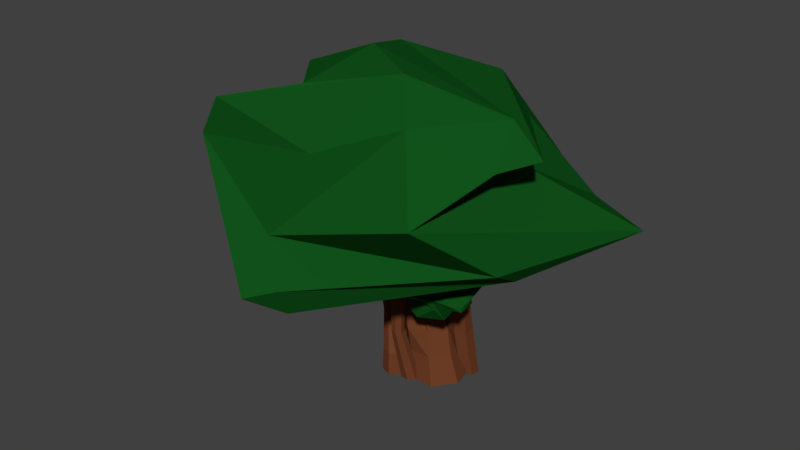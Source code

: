 # Source: Juazeiro.blend  (saved by Blender 2.78.0; exported with 4.5.12 LTS)
import bpy
from mathutils import Matrix  # noqa: F401  (used for matrix-valued properties, if any)

bpy.ops.wm.read_factory_settings(use_empty=True)
scene = bpy.context.scene
scene.name = 'Scene'

# ---- collections
col_collection_1 = bpy.data.collections.new('Collection 1'); scene.collection.children.link(col_collection_1)

# ---- materials (node trees are filled in below, after node groups)
mat_tronco_juazeiro = bpy.data.materials.new('Tronco_Juazeiro')
mat_tronco_juazeiro.alpha_threshold = 0.0
mat_tronco_juazeiro.use_transparent_shadow = False
mat_tronco_juazeiro.diffuse_color = (0.1523, 0.04773, 0.01908, 1.0)
mat_tronco_juazeiro.roughness = 0.5
mat_tronco_juazeiro.specular_intensity = 0.1
mat_folhas_juazeiro = bpy.data.materials.new('Folhas_Juazeiro')
mat_folhas_juazeiro.alpha_threshold = 0.0
mat_folhas_juazeiro.use_transparent_shadow = False
mat_folhas_juazeiro.diffuse_color = (0.005768, 0.08353, 0.01083, 1.0)
mat_folhas_juazeiro.specular_color = (0.02758, 0.2079, 0.03492)
mat_folhas_juazeiro.roughness = 0.5

# ---- material node trees

# ---- world
world_world = bpy.data.worlds.new('World'); scene.world = world_world
world_world.color = (0.05088, 0.05088, 0.05088)
world_world.use_sun_shadow = False
world_world.sun_shadow_jitter_overblur = 0.0
world_world.cycles.sampling_method = 'MANUAL'

# ---- meshes
me_cylinder_002 = bpy.data.meshes.new('Cylinder.002')
me_cylinder_002.from_pydata([(0.02791, -0.4666, 1.324), (5.059, -2.755, 2.868), (-0.7271, -8.385, 2.623), (-7.361, 0.2638, 2.603), (-2.147, 5.549, 2.132), (4.597, 4.073, 3.01), (-0.1079, -5.746, 5.158), (-5.33, -3.766, 4.615), (-4.632, 5.344, 4.347), (-0.1079, 4.625, 5.158), (4.834, -2.723, 4.965), (-1.929, -0.5608, 6.294), (0.05082, -7.168, 2.139), (4.921, -1.456, 2.408), (0.2239, -7.725, 2.81), (6.941, 3.383, 2.775), (3.618, 2.963, 2.276), (-6.348, -0.9384, 2.296), (-7.859, -0.9914, 2.919), (-2.212, 5.069, 1.607), (-2.778, 5.189, 1.946), (3.21, 4.532, 2.7), (3.883, -5.764, 4.294), (3.735, 0.172, 4.436), (-5.591, -5.352, 4.651), (-1.164, -6.656, 3.465), (-5.229, 1.289, 3.689), (-5.812, -4.317, 4.852), (-1.092, 5.976, 3.184), (-4.257, 2.586, 3.938), (1.602, 3.966, 4.446), (1.519, 6.55, 3.028), (1.989, -3.609, 5.564), (-4.771, -5.316, 5.549), (-5.398, 0.07186, 4.43), (-2.977, 4.371, 5.048), (5.571, -1.207, 5.032), (0.6192, -2.016, 6.201), (4.405, -1.244, 5.709), (-2.256, -3.726, 5.902), (-4.538, -1.062, 5.665), (-3.073, 2.295, 5.817), (2.166, -0.4347, 1.611), (2.619, -1.125, 1.296), (2.026, 0.2214, 1.333), (0.8417, -1.17, 1.737), (2.757, -0.8442, 1.864), (3.152, -1.399, 1.594), (1.328, -2.12, 0.9348), (0.7382, -1.323, 1.351), (1.074, -2.639, 1.763), (2.07, -1.916, 1.754), (2.894, -2.133, 1.449), (1.525, -2.199, 1.443), (2.178, -0.5499, 1.469), (2.638, -0.7404, 1.556), (2.232, 0.1755, 1.313), (3.067, -1.244, 1.431), (2.381, -0.6868, 1.703), (1.546, -0.8791, 1.637), (0.853, -1.086, 1.624), (1.68, -0.9145, 1.733), (1.383, -1.173, 1.814), (3.069, -0.5162, 1.721), (2.646, -1.529, 1.24), (3.219, -2.045, 1.461), (0.9355, -1.184, 1.09), (2.059, -1.516, 0.9857), (0.5623, -1.418, 1.706), (0.5853, -0.8408, 1.465), (1.852, -1.581, 1.828), (0.8417, -1.489, 1.777), (3.213, -2.07, 1.56), (2.904, -0.8498, 1.768), (2.335, -1.829, 1.019), (0.9408, -2.056, 1.053), (0.5437, -1.379, 1.521), (1.624, -2.646, 1.786), (2.96, -2.246, 1.572), (2.197, -2.267, 1.357), (2.068, -2.275, 1.56), (1.463, -1.983, 1.29), (0.9309, -2.959, 1.629), (1.255, -1.995, 1.619), (0.6801, 1.199, -1.21), (-0.02572, 0.7358, 1.0), (1.618, 0.7477, -1.21), (0.5093, 0.3752, 1.0), (1.849, -0.2668, -1.21), (0.561, -0.2679, 1.0), (1.2, -1.08, -1.21), (0.09037, -0.7093, 1.0), (0.1598, -1.08, -1.21), (-0.5481, -0.6166, 1.0), (-0.489, -0.2668, -1.21), (-0.8737, -0.05954, 1.0), (-0.2574, 0.7477, -1.21), (-0.6412, 0.5423, 1.0), (0.4856, 0.9804, -0.5778), (1.252, 0.6112, -0.5778), (1.441, -0.2182, -0.5778), (0.911, -0.8833, -0.5778), (0.06026, -0.8833, -0.5778), (-0.4702, -0.2182, -0.5778), (-0.2809, 0.6112, -0.5778), (-0.1702, 0.9094, -0.01775), (0.6417, 0.7765, -0.01775), (1.044, 0.05887, -0.01775), (0.7337, -0.7031, -0.01775), (-0.05543, -0.9356, -0.01775), (-0.7292, -0.4636, -0.01775), (-0.7803, 0.3575, -0.01775), (0.8838, 0.3752, 1.333), (0.3488, 0.7358, 1.333), (0.9355, -0.2679, 1.333), (0.4649, -0.7093, 1.333), (-0.1736, -0.6166, 1.333), (-0.4992, -0.05954, 1.333), (-0.2667, 0.5423, 1.333), (0.7054, 0.1906, 2.235), (0.4335, 0.3739, 2.235), (0.7316, -0.1361, 2.235), (0.4925, -0.3604, 2.235), (0.1681, -0.3133, 2.235), (0.002638, -0.03025, 2.235), (0.1208, 0.2756, 2.235), (0.2478, -0.6768, 1.074), (0.6113, -0.3732, 1.099), (0.4146, -0.6041, 1.234), (0.7781, -0.3004, 1.259), (1.007, -1.55, 1.41), (1.322, -1.547, 1.422), (1.055, -1.455, 1.459), (1.37, -1.452, 1.471), (-0.3983, -0.4183, -1.21), (-0.07786, -0.7713, -1.21), (-0.154, -1.242, -1.21), (-0.5694, -1.476, -1.21), (-1.011, -1.297, -1.21), (-1.147, -0.8397, -1.21), (-0.8741, -0.4488, -1.21), (-0.4143, -0.4577, -0.6699), (-0.1186, -0.7834, -0.6699), (-0.1889, -1.218, -0.6699), (-0.5721, -1.433, -0.6699), (-0.9798, -1.268, -0.6699), (-1.105, -0.8465, -0.6699), (-0.8532, -0.4859, -0.6699), (-0.936, -0.2007, 0.1448), (-0.7186, -0.4401, 0.1448), (-0.7703, -0.7594, 0.1448), (-1.052, -0.9181, 0.1448), (-1.352, -0.7967, 0.1448), (-1.444, -0.4866, 0.1448), (-1.259, -0.2214, 0.1448), (-1.533, -0.3224, 1.44), (-1.392, -0.4775, 1.44), (-1.425, -0.6842, 1.44), (-1.608, -0.787, 1.44), (-1.802, -0.7084, 1.44), (-1.862, -0.5076, 1.44), (-1.742, -0.3358, 1.44), (-1.565, -0.4029, 1.932), (-1.475, -0.5022, 1.932), (-1.497, -0.6346, 1.932), (-1.613, -0.7004, 1.932), (-1.738, -0.65, 1.932), (-1.776, -0.5215, 1.932), (-1.699, -0.4115, 1.932), (-1.402, -0.5957, 0.4759), (-1.303, -0.4973, 0.4848), (-1.171, -0.5207, 0.4826), (-1.105, -0.6482, 0.4711), (-1.155, -0.7839, 0.4588), (-1.283, -0.8255, 0.4551), (-1.393, -0.7417, 0.4626), (-1.351, -1.741, 1.348), (-1.287, -1.678, 1.354), (-1.202, -1.693, 1.353), (-1.159, -1.775, 1.345), (-1.192, -1.863, 1.337), (-1.275, -1.89, 1.335), (-1.346, -1.836, 1.34), (-1.3, -1.926, 1.981), (-1.271, -1.898, 1.983), (-1.233, -1.905, 1.983), (-1.214, -1.942, 1.979), (-1.229, -1.981, 1.976), (-1.266, -1.993, 1.975), (-1.298, -1.969, 1.977), (-0.1106, -0.7295, -1.198), (0.1967, -0.6289, -1.198), (0.467, -0.8065, -1.198), (0.4967, -1.129, -1.198), (0.2635, -1.353, -1.198), (-0.05712, -1.31, -1.198), (-0.2236, -1.033, -1.198), (-0.2433, -1.324, 0.09694), (-0.04425, -1.259, 0.09694), (0.1308, -1.374, 0.09694), (0.15, -1.582, 0.09694), (-0.001046, -1.727, 0.09694), (-0.2086, -1.7, 0.09694), (-0.3165, -1.52, 0.09694), (-0.2712, -1.295, 0.8474), (-0.03892, -1.219, 0.8474), (0.1654, -1.353, 0.8474), (0.1878, -1.596, 0.8474), (0.0115, -1.766, 0.8474), (-0.2308, -1.733, 0.8474), (-0.3566, -1.524, 0.8474), (-0.2515, -1.181, 1.266), (-0.04269, -1.114, 1.259), (0.1409, -1.233, 1.272), (0.1611, -1.448, 1.295), (0.002634, -1.598, 1.31), (-0.2151, -1.569, 1.307), (-0.3282, -1.384, 1.288), (-0.04722, -1.171, 1.476), (0.1024, -1.123, 1.438), (0.249, -1.208, 1.437), (0.2821, -1.363, 1.473), (0.1768, -1.471, 1.519), (0.01246, -1.45, 1.541), (-0.08725, -1.317, 1.522), (0.1756, -0.9297, 1.857), (0.2797, -0.8886, 1.844), (0.3793, -0.9444, 1.843), (0.3994, -1.055, 1.854), (0.3248, -1.137, 1.87), (0.2118, -1.129, 1.878), (0.1454, -1.037, 1.873), (0.2794, -0.8497, 2.175), (0.3498, -0.822, 2.166), (0.4172, -0.8597, 2.165), (0.4307, -0.9345, 2.173), (0.3803, -0.99, 2.184), (0.3039, -0.9845, 2.189), (0.259, -0.9221, 2.185), (-0.05189, -1.555, 1.266), (-0.03383, -1.514, 1.266), (0.006533, -1.509, 1.266), (0.03881, -1.544, 1.267), (0.03869, -1.593, 1.268), (0.006269, -1.618, 1.268), (-0.03404, -1.601, 1.268), (0.1061, -1.992, 1.641), (0.1178, -1.965, 1.64), (0.1439, -1.962, 1.64), (0.1648, -1.985, 1.641), (0.1648, -2.017, 1.642), (0.1438, -2.033, 1.642), (0.1177, -2.022, 1.641), (0.1165, -2.065, 1.857), (0.1243, -2.048, 1.857), (0.1416, -2.046, 1.857), (0.1555, -2.061, 1.857), (0.1554, -2.082, 1.858), (0.1415, -2.093, 1.858), (0.1242, -2.085, 1.858), (0.1502, -2.262, 2.242), (0.1545, -2.252, 2.242), (0.1642, -2.251, 2.242), (0.172, -2.259, 2.242), (0.172, -2.271, 2.242), (0.1642, -2.277, 2.242), (0.1545, -2.273, 2.242), (1.005, 0.1261, -0.02694), (1.405, 0.01861, -0.07615), (1.75, 0.2624, -0.07238), (1.78, 0.6738, -0.01848), (1.472, 0.9431, 0.04497), (1.059, 0.8675, 0.07019), (0.8511, 0.5039, 0.03818), (1.057, 0.5637, -1.217), (1.456, 0.4339, -1.239), (1.8, 0.663, -1.288), (1.83, 1.078, -1.326), (1.524, 1.367, -1.325), (1.111, 1.312, -1.285), (0.9037, 0.9546, -1.237), (1.252, -0.0615, 0.6777), (1.558, -0.1439, 0.64), (1.822, 0.04293, 0.6428), (1.845, 0.3582, 0.6842), (1.61, 0.5646, 0.7328), (1.293, 0.5066, 0.7521), (1.134, 0.228, 0.7276), (1.399, 0.6274, 1.54), (1.613, 0.5754, 1.51), (1.797, 0.7045, 1.521), (1.814, 0.9174, 1.564), (1.649, 1.054, 1.608), (1.428, 1.011, 1.618), (1.317, 0.8212, 1.588), (1.723, 0.03173, 2.665), (1.825, 0.004818, 2.695), (1.893, 0.07165, 2.736), (1.875, 0.1819, 2.756), (1.785, 0.2526, 2.742), (1.691, 0.2304, 2.702), (1.663, 0.1321, 2.668), (1.34, -0.1817, 3.125), (1.358, -0.1866, 3.13), (1.371, -0.1744, 3.138), (1.367, -0.1543, 3.141), (1.351, -0.1413, 3.139), (1.334, -0.1454, 3.132), (1.329, -0.1634, 3.125), (1.709, 0.7458, 1.433), (1.662, 0.8038, 1.392), (1.564, 0.8266, 1.389), (1.489, 0.797, 1.425), (1.493, 0.7374, 1.473), (1.574, 0.6926, 1.497), (1.67, 0.6964, 1.479), (1.826, 1.458, 1.741), (1.796, 1.522, 1.737), (1.738, 1.548, 1.756), (1.696, 1.516, 1.785), (1.701, 1.451, 1.801), (1.75, 1.401, 1.792), (1.805, 1.404, 1.766), (1.64, 1.719, 2.091), (1.629, 1.751, 2.079), (1.593, 1.762, 2.073), (1.559, 1.744, 2.078), (1.553, 1.71, 2.089), (1.58, 1.686, 2.099), (1.618, 1.69, 2.1), (1.523, 2.318, 2.563), (1.516, 2.34, 2.56), (1.493, 2.349, 2.557), (1.472, 2.337, 2.558), (1.469, 2.313, 2.561), (1.485, 2.296, 2.564), (1.509, 2.298, 2.565), (1.47, 2.443, 2.991), (1.465, 2.457, 2.989), (1.451, 2.463, 2.987), (1.437, 2.455, 2.988), (1.435, 2.44, 2.99), (1.445, 2.429, 2.992), (1.461, 2.43, 2.993)], [], [(0, 13, 12), (1, 13, 15), (0, 12, 17), (0, 17, 19), (0, 19, 16), (1, 15, 22), (2, 14, 24), (3, 18, 26), (4, 20, 28), (5, 21, 30), (1, 22, 25), (2, 24, 27), (3, 26, 29), (4, 28, 31), (5, 30, 23), (6, 32, 37), (7, 33, 39), (8, 34, 40), (9, 35, 41), (10, 36, 38), (38, 41, 11), (38, 36, 41), (36, 9, 41), (41, 40, 11), (41, 35, 40), (35, 8, 40), (40, 39, 11), (40, 34, 39), (34, 7, 39), (39, 37, 11), (39, 33, 37), (33, 6, 37), (37, 38, 11), (37, 32, 38), (32, 10, 38), (23, 36, 10), (23, 30, 36), (30, 9, 36), (31, 35, 9), (31, 28, 35), (28, 8, 35), (29, 34, 8), (29, 26, 34), (26, 7, 34), (27, 33, 7), (27, 24, 33), (24, 6, 33), (25, 32, 6), (25, 22, 32), (22, 10, 32), (30, 31, 9), (30, 21, 31), (21, 4, 31), (28, 29, 8), (28, 20, 29), (20, 3, 29), (26, 27, 7), (26, 18, 27), (18, 2, 27), (24, 25, 6), (24, 14, 25), (14, 1, 25), (22, 23, 10), (22, 15, 23), (15, 5, 23), (16, 21, 5), (16, 19, 21), (19, 4, 21), (19, 20, 4), (19, 17, 20), (17, 3, 20), (17, 18, 3), (17, 12, 18), (12, 2, 18), (15, 16, 5), (15, 13, 16), (13, 0, 16), (12, 14, 2), (12, 13, 14), (13, 1, 14), (42, 55, 54), (43, 55, 57), (42, 54, 59), (42, 59, 61), (42, 61, 58), (43, 57, 64), (44, 56, 66), (45, 60, 68), (46, 62, 70), (47, 63, 72), (43, 64, 67), (44, 66, 69), (45, 68, 71), (46, 70, 73), (47, 72, 65), (48, 74, 79), (49, 75, 81), (50, 76, 82), (51, 77, 83), (52, 78, 80), (80, 83, 53), (80, 78, 83), (78, 51, 83), (83, 82, 53), (83, 77, 82), (77, 50, 82), (82, 81, 53), (82, 76, 81), (76, 49, 81), (81, 79, 53), (81, 75, 79), (75, 48, 79), (79, 80, 53), (79, 74, 80), (74, 52, 80), (65, 78, 52), (65, 72, 78), (72, 51, 78), (73, 77, 51), (73, 70, 77), (70, 50, 77), (71, 76, 50), (71, 68, 76), (68, 49, 76), (69, 75, 49), (69, 66, 75), (66, 48, 75), (67, 74, 48), (67, 64, 74), (64, 52, 74), (72, 73, 51), (72, 63, 73), (63, 46, 73), (70, 71, 50), (70, 62, 71), (62, 45, 71), (68, 69, 49), (68, 60, 69), (60, 44, 69), (66, 67, 48), (66, 56, 67), (56, 43, 67), (64, 65, 52), (64, 57, 65), (57, 47, 65), (58, 63, 47), (58, 61, 63), (61, 46, 63), (61, 62, 46), (61, 59, 62), (59, 45, 62), (59, 60, 45), (59, 54, 60), (54, 44, 60), (57, 58, 47), (57, 55, 58), (55, 42, 58), (54, 56, 44), (54, 55, 56), (55, 43, 56), (105, 85, 87, 106), (106, 87, 89, 107), (107, 89, 91, 108), (108, 91, 93, 109), (109, 93, 95, 110), (93, 91, 115, 116), (110, 95, 97, 111), (111, 97, 85, 105), (84, 86, 88, 90, 92, 94, 96), (96, 104, 98, 84), (94, 103, 104, 96), (92, 102, 103, 94), (90, 101, 102, 92), (88, 100, 101, 90), (86, 99, 100, 88), (84, 98, 99, 86), (104, 111, 105, 98), (103, 110, 111, 104), (102, 109, 110, 103), (101, 108, 109, 102), (100, 107, 108, 101), (99, 106, 107, 100), (98, 105, 106, 99), (113, 118, 125, 120), (85, 97, 118, 113), (89, 87, 112, 114), (95, 93, 116, 117), (87, 85, 113, 112), (114, 115, 128, 129), (97, 95, 117, 118), (119, 120, 125, 124, 123, 122, 121), (117, 116, 123, 124), (115, 114, 121, 122), (112, 113, 120, 119), (118, 117, 124, 125), (116, 115, 122, 123), (114, 112, 119, 121), (128, 126, 130, 132), (115, 91, 126, 128), (91, 89, 127, 126), (89, 114, 129, 127), (130, 131, 133, 132), (126, 127, 131, 130), (127, 129, 133, 131), (129, 128, 132, 133), (134, 140, 139, 138, 137, 136, 135), (145, 146, 153, 152), (134, 135, 142, 141), (139, 140, 147, 146), (137, 138, 145, 144), (135, 136, 143, 142), (140, 134, 141, 147), (138, 139, 146, 145), (136, 137, 144, 143), (149, 150, 157, 156), (143, 144, 151, 150), (141, 142, 149, 148), (146, 147, 154, 153), (144, 145, 152, 151), (142, 143, 150, 149), (147, 141, 148, 154), (160, 161, 168, 167), (154, 148, 155, 161), (152, 153, 160, 159), (150, 151, 158, 157), (148, 149, 156, 155), (153, 154, 161, 160), (151, 152, 159, 158), (162, 163, 164, 165, 166, 167, 168), (158, 159, 166, 165), (156, 157, 164, 163), (161, 155, 162, 168), (159, 160, 167, 166), (157, 158, 165, 164), (155, 156, 163, 162), (170, 171, 178, 177), (175, 169, 176, 182), (173, 174, 181, 180), (171, 172, 179, 178), (169, 170, 177, 176), (174, 175, 182, 181), (172, 173, 180, 179), (169, 175, 174, 173, 172, 171, 170), (181, 182, 189, 188), (183, 184, 185, 186, 187, 188, 189), (179, 180, 187, 186), (177, 178, 185, 184), (182, 176, 183, 189), (180, 181, 188, 187), (178, 179, 186, 185), (176, 177, 184, 183), (191, 192, 199, 198), (196, 190, 197, 203), (194, 195, 202, 201), (192, 193, 200, 199), (190, 191, 198, 197), (195, 196, 203, 202), (193, 194, 201, 200), (202, 203, 210, 209), (206, 207, 214, 213), (200, 201, 208, 207), (198, 199, 206, 205), (203, 197, 204, 210), (201, 202, 209, 208), (199, 200, 207, 206), (197, 198, 205, 204), (217, 211, 218, 224), (204, 205, 212, 211), (209, 210, 217, 216), (207, 208, 215, 214), (205, 206, 213, 212), (210, 204, 211, 217), (208, 209, 216, 215), (223, 224, 231, 230), (215, 216, 223, 222), (213, 214, 221, 220), (211, 212, 219, 218), (216, 217, 224, 223), (214, 215, 222, 221), (212, 213, 220, 219), (229, 230, 237, 236), (221, 222, 229, 228), (219, 220, 227, 226), (224, 218, 225, 231), (222, 223, 230, 229), (220, 221, 228, 227), (218, 219, 226, 225), (232, 233, 234, 235, 236, 237, 238), (227, 228, 235, 234), (225, 226, 233, 232), (230, 231, 238, 237), (228, 229, 236, 235), (226, 227, 234, 233), (231, 225, 232, 238), (240, 241, 248, 247), (245, 239, 246, 252), (243, 244, 251, 250), (241, 242, 249, 248), (239, 240, 247, 246), (244, 245, 252, 251), (242, 243, 250, 249), (248, 249, 256, 255), (246, 247, 254, 253), (251, 252, 259, 258), (249, 250, 257, 256), (247, 248, 255, 254), (252, 246, 253, 259), (250, 251, 258, 257), (259, 253, 260, 266), (257, 258, 265, 264), (255, 256, 263, 262), (253, 254, 261, 260), (258, 259, 266, 265), (256, 257, 264, 263), (254, 255, 262, 261), (272, 273, 280, 279), (270, 271, 278, 277), (268, 269, 276, 275), (273, 267, 274, 280), (271, 272, 279, 278), (269, 270, 277, 276), (267, 268, 275, 274), (272, 271, 285, 286), (287, 286, 293, 294), (270, 269, 283, 284), (268, 267, 281, 282), (273, 272, 286, 287), (271, 270, 284, 285), (269, 268, 282, 283), (267, 273, 287, 281), (291, 290, 297, 298), (285, 284, 291, 292), (283, 282, 289, 290), (281, 287, 294, 288), (286, 285, 292, 293), (284, 283, 290, 291), (282, 281, 288, 289), (295, 301, 308, 302), (289, 288, 295, 296), (294, 293, 300, 301), (292, 291, 298, 299), (290, 289, 296, 297), (288, 294, 301, 295), (293, 292, 299, 300), (302, 308, 307, 306, 305, 304, 303), (300, 299, 306, 307), (298, 297, 304, 305), (296, 295, 302, 303), (301, 300, 307, 308), (299, 298, 305, 306), (297, 296, 303, 304), (312, 311, 318, 319), (310, 309, 316, 317), (315, 314, 321, 322), (313, 312, 319, 320), (311, 310, 317, 318), (309, 315, 322, 316), (314, 313, 320, 321), (316, 322, 329, 323), (329, 328, 335, 336), (321, 320, 327, 328), (319, 318, 325, 326), (317, 316, 323, 324), (322, 321, 328, 329), (320, 319, 326, 327), (318, 317, 324, 325), (333, 332, 339, 340), (327, 326, 333, 334), (325, 324, 331, 332), (323, 329, 336, 330), (328, 327, 334, 335), (326, 325, 332, 333), (324, 323, 330, 331), (337, 343, 342, 341, 340, 339, 338), (331, 330, 337, 338), (336, 335, 342, 343), (334, 333, 340, 341), (332, 331, 338, 339), (330, 336, 343, 337), (335, 334, 341, 342)])
me_cylinder_002.polygons.foreach_set('material_index', [1, 1, 1, 1, 1, 1, 1, 1, 1, 1, 1, 1, 1, 1, 1, 1, 1, 1, 1, 1, 1, 1, 1, 1, 1, 1, 1, 1, 1, 1, 1, 1, 1, 1, 1, 1, 1, 1, 1, 1, 1, 1, 1, 1, 1, 1, 1, 1, 1, 1, 1, 1, 1, 1, 1, 1, 1, 1, 1, 1, 1, 1, 1, 1, 1, 1, 1, 1, 1, 1, 1, 1, 1, 1, 1, 1, 1, 1, 1, 1, 1, 1, 1, 1, 1, 1, 1, 1, 1, 1, 1, 1, 1, 1, 1, 1, 1, 1, 1, 1, 1, 1, 1, 1, 1, 1, 1, 1, 1, 1, 1, 1, 1, 1, 1, 1, 1, 1, 1, 1, 1, 1, 1, 1, 1, 1, 1, 1, 1, 1, 1, 1, 1, 1, 1, 1, 1, 1, 1, 1, 1, 1, 1, 1, 1, 1, 1, 1, 1, 1, 1, 1, 1, 1, 1, 1, 1, 1, 1, 1, 0, 0, 0, 0, 0, 0, 0, 0, 0, 0, 0, 0, 0, 0, 0, 0, 0, 0, 0, 0, 0, 0, 0, 0, 0, 0, 0, 0, 0, 0, 0, 0, 0, 0, 0, 0, 0, 0, 0, 0, 0, 0, 0, 0, 0, 0, 0, 0, 0, 0, 0, 0, 0, 0, 0, 0, 0, 0, 0, 0, 0, 0, 0, 0, 0, 0, 0, 0, 0, 0, 0, 0, 0, 0, 0, 0, 0, 0, 0, 0, 0, 0, 0, 0, 0, 0, 0, 0, 0, 0, 0, 0, 0, 0, 0, 0, 0, 0, 0, 0, 0, 0, 0, 0, 0, 0, 0, 0, 0, 0, 0, 0, 0, 0, 0, 0, 0, 0, 0, 0, 0, 0, 0, 0, 0, 0, 0, 0, 0, 0, 0, 0, 0, 0, 0, 0, 0, 0, 0, 0, 0, 0, 0, 0, 0, 0, 0, 0, 0, 0, 0, 0, 0, 0, 0, 0, 0, 0, 0, 0, 0, 0, 0, 0, 0, 0, 0, 0, 0, 0, 0, 0, 0, 0, 0, 0, 0, 0, 0, 0, 0, 0, 0, 0, 0, 0, 0, 0, 0, 0, 0, 0, 0, 0, 0, 0, 0, 0, 0, 0, 0, 0, 0, 0, 0, 0, 0, 0, 0, 0, 0, 0, 0, 0, 0, 0, 0, 0, 0, 0])
me_cylinder_002.materials.append(mat_tronco_juazeiro)
me_cylinder_002.materials.append(mat_folhas_juazeiro)
me_cylinder_002.use_remesh_preserve_volume = False
me_cylinder_002.use_remesh_preserve_attributes = False
me_cylinder_002.use_mirror_vertex_groups = False
me_cylinder_002.update()
arm_armature_004 = bpy.data.armatures.new('Armature.004')  # bones are not reproduced

# ---- objects
ob_juazeiro = bpy.data.objects.new('Juazeiro', arm_armature_004)
ob_juazeir = bpy.data.objects.new('Juazeir', me_cylinder_002)

# ---- transforms, parenting, visibility, modifiers, constraints
ob_juazeiro.location = (-4.186, 0.0, -4.643)
ob_juazeiro.scale = (1.655, 1.655, 1.655)
ob_juazeiro.lineart.crease_threshold = 0.0
ob_juazeir.parent = ob_juazeiro
ob_juazeir.matrix_parent_inverse = Matrix(((0.6044, 0.0, 0.0, -31.95), (0.0, 0.6044, 0.0, -0.0), (-3.725e-09, 0.0, 0.6044, 2.806), (0.0, 0.0, 0.0, 1.0)))
ob_juazeir.location = (51.57, 0.0, -0.5315)
ob_juazeir.scale = (2.169, 2.169, 3.646)
ob_juazeir.lineart.crease_threshold = 0.0
_vg = ob_juazeir.vertex_groups.new(name='Tronco_Inicio')
_vg.add([34, 84, 86, 88, 90, 92, 94, 96, 98, 99, 100, 101, 102, 103, 104, 105, 106, 107, 108, 109, 110, 111, 134, 135, 136, 137, 138, 139, 140, 141, 142, 143, 144, 145, 146, 147, 148, 149, 150, 151, 152, 153, 154, 155, 156, 157, 158, 159, 160, 161, 162, 163, 164, 165, 166, 167, 168, 169, 170, 171, 172, 173, 174, 175, 176, 177, 178, 179, 180, 181, 182, 183, 184, 185, 186, 187, 188, 189, 190, 191, 192, 193, 194, 195, 196, 197, 198, 199, 200, 201, 202, 203, 204, 205, 206, 207, 208, 209, 210, 211, 212, 213, 214, 215, 216, 217, 218, 219, 220, 221, 222, 223, 224, 225, 226, 227, 228, 229, 230, 231, 232, 233, 234, 235, 236, 237, 238, 239, 240, 241, 242, 243, 244, 245, 246, 247, 248, 249, 250, 251, 252, 253, 254, 255, 256, 257, 258, 259, 260, 261, 262, 263, 264, 265, 266, 267, 268, 269, 270, 271, 272, 273, 274, 275, 276, 277, 278, 279, 280, 281, 282, 283, 284, 285, 286, 287, 288, 289, 290, 291, 292, 293, 294, 295, 296, 297, 298, 299, 300, 301, 302, 303, 304, 305, 306, 307, 308, 309, 310, 311, 312, 313, 314, 315, 316, 317, 318, 319, 320, 321, 322, 323, 324, 325, 326, 327, 328, 329, 330, 331, 332, 333, 334, 335, 336, 337, 338, 339, 340, 341, 342, 343], 1.0, 'REPLACE')
_vg = ob_juazeir.vertex_groups.new(name='Tronco_Meio')
_vg.add([85, 87, 89, 91, 93, 95, 97, 105, 106, 107, 108, 109, 110, 111], 1.0, 'REPLACE')
_vg = ob_juazeir.vertex_groups.new(name='Tronco_Fim')
_vg.add([85, 87, 89, 91, 93, 95, 97, 112, 113, 114, 115, 116, 117, 118, 119, 120, 121, 122, 123, 124, 125, 126, 127, 128, 129, 130, 131, 132, 133, 148, 149, 150, 151, 152, 153, 154, 155, 156, 157, 158, 159, 160, 161, 162, 163, 164, 165, 166, 167, 168, 169, 170, 171, 172, 173, 174, 175, 176, 177, 178, 179, 180, 181, 182, 183, 184, 185, 186, 187, 188, 189, 197, 198, 199, 200, 201, 202, 203, 204, 205, 206, 207, 208, 209, 210, 211, 212, 213, 214, 215, 216, 217, 218, 219, 220, 221, 222, 223, 224, 225, 226, 227, 228, 229, 230, 231, 232, 233, 234, 235, 236, 237, 238, 239, 240, 241, 242, 243, 244, 245, 246, 247, 248, 249, 250, 251, 252, 253, 254, 255, 256, 257, 258, 259, 260, 261, 262, 263, 264, 265, 266, 281, 282, 283, 284, 285, 286, 287, 288, 289, 290, 291, 292, 293, 294, 295, 296, 297, 298, 299, 300, 301, 302, 303, 304, 305, 306, 307, 308, 309, 310, 311, 312, 313, 314, 315, 316, 317, 318, 319, 320, 321, 322, 323, 324, 325, 326, 327, 328, 329, 330, 331, 332, 333, 334, 335, 336, 337, 338, 339, 340, 341, 342, 343], 1.0, 'REPLACE')
_vg = ob_juazeir.vertex_groups.new(name='Folhas')
_vg.add([0, 2, 3, 4, 7, 8, 9, 11, 12, 14, 16, 17, 18, 19, 20, 24, 25, 26, 27, 28, 29, 31, 33, 34, 35, 39, 40, 41], 1.0, 'REPLACE')
_vg = ob_juazeir.vertex_groups.new(name='Folhas1')
_vg.add([0, 1, 4, 5, 6, 9, 10, 11, 12, 13, 14, 15, 16, 19, 21, 22, 23, 24, 25, 30, 31, 32, 33, 36, 37, 38, 39, 41], 1.0, 'REPLACE')
_vg = ob_juazeir.vertex_groups.new(name='Folhinhas')
_vg.add([42, 43, 44, 45, 46, 47, 48, 49, 50, 51, 52, 53, 54, 55, 56, 57, 58, 59, 60, 61, 62, 63, 64, 65, 66, 67, 68, 69, 70, 71, 72, 73, 74, 75, 76, 77, 78, 79, 80, 81, 82, 83], 1.0, 'REPLACE')
_m = ob_juazeir.modifiers.new('Armature', 'ARMATURE')
_m.object = ob_juazeiro

# ---- collection membership
col_collection_1.objects.link(ob_juazeiro)
col_collection_1.objects.link(ob_juazeir)

# ---- scene / render settings (as saved in the file)
scene.frame_start = 1; scene.frame_end = 200; scene.frame_set(0)
scene.render.engine = 'BLENDER_EEVEE_NEXT'
scene.render.resolution_percentage = 50
scene.render.dither_intensity = 0.0
scene.cycles.use_denoising = False
scene.cycles.samples = 128
scene.cycles.sampling_pattern = 'TABULATED_SOBOL'
scene.cycles.light_sampling_threshold = 0.0
scene.cycles.use_adaptive_sampling = False
scene.cycles.use_light_tree = False
scene.cycles.blur_glossy = 0.0
scene.cycles.sample_clamp_indirect = 0.0
scene.view_settings.view_transform = 'Standard'
bpy.context.view_layer.update()

# ---- added for rendering (the .blend has no active camera and no usable light): camera, sun
cam_auto = bpy.data.cameras.new('AutoCamera')
cam_auto.lens = 50.0
cam_auto.sensor_width = 36.0
cam_auto.clip_end = 1000.0
ob_auto_camera = bpy.data.objects.new('AutoCamera', cam_auto)
scene.collection.objects.link(ob_auto_camera)
ob_auto_camera.location = (42.9301, -61.2719, 48.0447)
ob_auto_camera.rotation_euler = (1.09748, -7.21219e-08, 0.694738)
scene.camera = ob_auto_camera
light_auto_sun = bpy.data.lights.new('AutoSun', 'SUN')
light_auto_sun.energy = 3.0
light_auto_sun.angle = 0.0523599
ob_auto_sun = bpy.data.objects.new('AutoSun', light_auto_sun)
scene.collection.objects.link(ob_auto_sun)
ob_auto_sun.rotation_euler = (0.872665, 0.174533, 0.523599)
bpy.context.view_layer.update()

